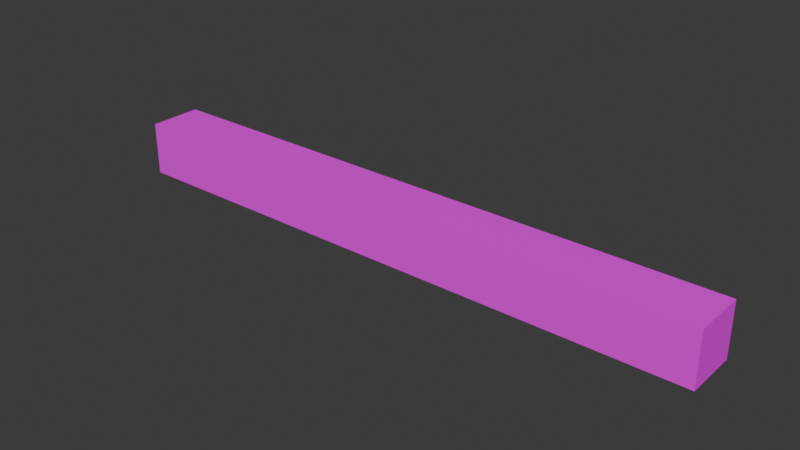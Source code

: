 # Source: Faixa.blend  (saved by Blender 4.5.91; exported with 4.5.12 LTS)
import bpy
from mathutils import Matrix  # noqa: F401  (used for matrix-valued properties, if any)

bpy.ops.wm.read_factory_settings(use_empty=True)
scene = bpy.context.scene
scene.name = 'Scene'

# ---- collections
col_collection = bpy.data.collections.new('Collection'); scene.collection.children.link(col_collection)

# ---- images (referenced by path relative to the original .blend; pixels are not part of the script)
import os
ASSET_DIR = os.environ.get("B2B_ASSET_DIR", "")  # directory of the original .blend (textures are referenced by path, not embedded)
HERE = os.path.dirname(os.path.abspath(__file__))  # packed textures are extracted next to this script under _unpacked/

def load_image(name, relpath, width, height, colorspace="sRGB"):
    """Load a texture the original file referenced (path relative to the .blend, or extracted next to this script)."""
    p = next((c for c in (os.path.join(HERE, relpath), os.path.join(ASSET_DIR, relpath)) if relpath and os.path.exists(c)), "")
    if p:
        img = bpy.data.images.load(p, check_existing=True)
        img.name = name
    else:  # same state as the original file: an image datablock whose file is absent (Cycles renders it pink)
        img = bpy.data.images.new(name, width, height)
        img.source = "FILE"
        img.filepath = "//" + (relpath or name)
    img.colorspace_settings.name = colorspace
    return img
img_captura_de_tela_2026_05_05_134203_png = load_image('Captura de tela 2026-05-05 134203.png', 'Captura de tela 2026-05-05 134203.png', 1024, 1024, 'sRGB')

# ---- materials (node trees are filled in below, after node groups)
mat_material_003 = bpy.data.materials.new('Material.003')

# ---- material node trees
mat_material_003.use_nodes = True; mat_material_003.node_tree.nodes.clear()
_N = mat_material_003.node_tree.nodes; _L = mat_material_003.node_tree.links
n0 = _N.new('ShaderNodeBsdfPrincipled'); n0.name = 'Principled BSDF'; n0.location = (-200, 100)
n1 = _N.new('ShaderNodeOutputMaterial'); n1.name = 'Material Output'; n1.location = (200, 100)
n2 = _N.new('ShaderNodeTexImage'); n2.name = 'Image Texture'; n2.location = (-490, 80)
n2.image = img_captura_de_tela_2026_05_05_134203_png
_L.new(n0.outputs[0], n1.inputs[0])
_L.new(n2.outputs[0], n0.inputs[0])
n1.is_active_output = True

# ---- world
world_world = bpy.data.worlds.new('World'); scene.world = world_world
world_world.use_nodes = True; world_world.node_tree.nodes.clear()
_N = world_world.node_tree.nodes; _L = world_world.node_tree.links
n0 = _N.new('ShaderNodeOutputWorld'); n0.name = 'World Output'; n0.location = (200, 100)
n1 = _N.new('ShaderNodeBackground'); n1.name = 'Background'; n1.location = (-200, 100)
n1.inputs[0].default_value = (0.05088, 0.05088, 0.05088, 1.0)
_L.new(n1.outputs[0], n0.inputs[0])
n0.is_active_output = True
world_world.color = (0.05088, 0.05088, 0.05088)
world_world.sun_shadow_jitter_overblur = 0.0

# ---- meshes
me_cube_006 = bpy.data.meshes.new('Cube.006')
me_cube_006.from_pydata([(-1.912, -1.0, -1.0), (-1.912, -1.0, 1.0), (-1.912, 1.0, -1.0), (-1.912, 1.0, 1.0), (1.912, -1.0, -1.0), (1.912, -1.0, 1.0), (1.912, 1.0, -1.0), (1.912, 1.0, 1.0)], [], [(0, 1, 3, 2), (2, 3, 7, 6), (6, 7, 5, 4), (4, 5, 1, 0), (2, 6, 4, 0), (7, 3, 1, 5)])
_uv = me_cube_006.uv_layers.new(name='UVMap')
_uv.uv.foreach_set('vector', [0.5006, 0.3248, 0.5029, 0.526, 0.4977, 0.5283, 0.4954, 0.3271, 0.9768, 0.2752, 0.9769, 0.6954, 0.01885, 0.7171, 0.0188, 0.27, 0.5149, 0.3382, 0.4961, 0.5645, 0.4903, 0.5457, 0.5091, 0.3193, 0.9755, 0.2467, 0.9755, 0.7009, 0.0162, 0.693, 0.01816, 0.2695, 0.5161, 0.3468, 0.4743, 0.3468, 0.4743, 0.3049, 0.5161, 0.3049, 0.4773, 0.2795, 0.5222, 0.2795, 0.5222, 0.3244, 0.4773, 0.3244])
me_cube_006.materials.append(mat_material_003)
me_cube_006.update()

# ---- objects
ob_cube = bpy.data.objects.new('Cube', me_cube_006)

# ---- transforms, parenting, visibility, modifiers, constraints
ob_cube.location = (0.0, 0.0, 0.0)
ob_cube.scale = (3.147, 0.5345, 0.5345)

# ---- collection membership
col_collection.objects.link(ob_cube)

# ---- scene / render settings (as saved in the file)
scene.frame_start = 1; scene.frame_end = 250; scene.frame_set(1)
scene.render.engine = 'BLENDER_EEVEE_NEXT'
bpy.context.view_layer.update()

# ---- added for rendering (the .blend has no active camera and no usable light): camera, sun
cam_auto = bpy.data.cameras.new('AutoCamera')
cam_auto.lens = 50.0
cam_auto.sensor_width = 36.0
cam_auto.clip_end = 1000.0
ob_auto_camera = bpy.data.objects.new('AutoCamera', cam_auto)
scene.collection.objects.link(ob_auto_camera)
ob_auto_camera.location = (11.2243, -13.4691, 8.97941)
ob_auto_camera.rotation_euler = (1.09748, -7.21219e-08, 0.694738)
scene.camera = ob_auto_camera
light_auto_sun = bpy.data.lights.new('AutoSun', 'SUN')
light_auto_sun.energy = 3.0
light_auto_sun.angle = 0.0523599
ob_auto_sun = bpy.data.objects.new('AutoSun', light_auto_sun)
scene.collection.objects.link(ob_auto_sun)
ob_auto_sun.rotation_euler = (0.872665, 0.174533, 0.523599)
bpy.context.view_layer.update()
